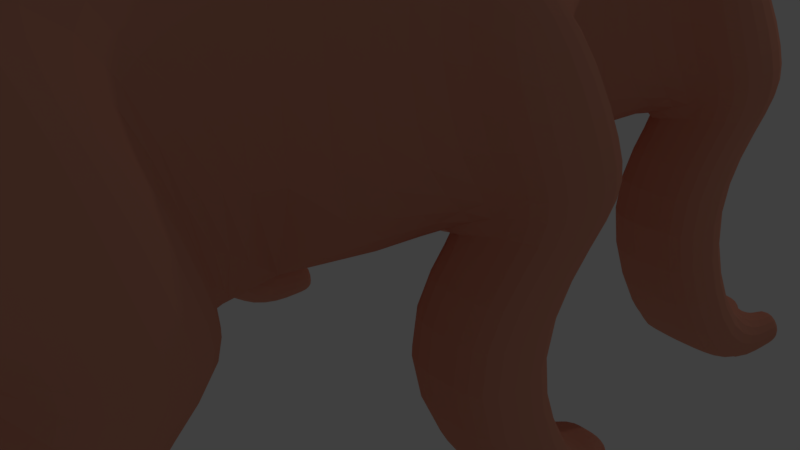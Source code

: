 # Source: ExportedAnimal_3.blend  (saved by Blender 2.79.0; exported with 4.5.12 LTS)
import bpy
from mathutils import Matrix  # noqa: F401  (used for matrix-valued properties, if any)

bpy.ops.wm.read_factory_settings(use_empty=True)
scene = bpy.context.scene
scene.name = 'Scene'

# ---- collections
col_collection_1 = bpy.data.collections.new('Collection 1'); scene.collection.children.link(col_collection_1)

# ---- materials (node trees are filled in below, after node groups)
mat_yelloweye = bpy.data.materials.new('YellowEye')
mat_yelloweye.alpha_threshold = 0.0
mat_yelloweye.use_transparent_shadow = False
mat_yelloweye.diffuse_color = (1.0, 0.9288, 0.8487, 1.0)
mat_yelloweye.roughness = 0.5
mat_redfur = bpy.data.materials.new('RedFur')
mat_redfur.alpha_threshold = 0.0
mat_redfur.use_transparent_shadow = False
mat_redfur.diffuse_color = (0.8, 0.3398, 0.2325, 1.0)
mat_redfur.roughness = 0.5
mat_redfur.specular_intensity = 0.0

# ---- material node trees

# ---- world
world_world = bpy.data.worlds.new('World'); scene.world = world_world
world_world.color = (0.05088, 0.05088, 0.05088)
world_world.use_sun_shadow = False
world_world.sun_shadow_jitter_overblur = 0.0
world_world.cycles.sampling_method = 'MANUAL'

# ---- cameras
cam_camera = bpy.data.cameras.new('Camera')
cam_camera.clip_end = 100.0
cam_camera.lens = 35.0
cam_camera.sensor_width = 32.0
cam_camera.sensor_height = 18.0
cam_camera.ortho_scale = 7.314
cam_camera.dof.focus_distance = 0.0
cam_camera.dof.aperture_fstop = 128.0

# ---- lights
light_lamp = bpy.data.lights.new('Lamp', 'POINT')
light_lamp.transmission_factor = 0.0
light_lamp.cutoff_distance = 30.0
light_lamp.energy = 100.0
light_lamp.shadow_buffer_clip_start = 1.001
light_lamp.shadow_soft_size = 0.1
light_lamp.shadow_maximum_resolution = 0.006
light_lamp.use_absolute_resolution = True

# ---- meshes
me_exportedanimal_1_006 = bpy.data.meshes.new('ExportedAnimal_1.006')
me_exportedanimal_1_006.from_pydata([(-0.326, -0.01486, 0.555), (-0.2957, 0.2215, 0.5283), (-0.4672, 0.2531, 0.3636), (-0.5105, 0.0002225, 0.3769), (-0.2033, 0.4191, 0.4528), (-0.3573, 0.464, 0.2981), (-0.09834, -0.02747, 0.6491), (-0.0838, 0.1922, 0.6148), (-0.06476, 0.3455, 0.5314), (-0.5753, 0.2496, 0.1496), (-0.6264, 0.01527, 0.1481), (-0.5968, 0.2437, -0.0801), (-0.6493, 0.02779, -0.09718), (-0.462, 0.445, 0.1023), (-0.5009, 0.3892, -0.05942), (-0.5921, -0.2211, 0.1271), (-0.4852, -0.2527, 0.3395), (-0.4928, -0.4188, 0.06111), (-0.3903, -0.4636, 0.2538), (-0.6123, -0.1919, -0.1009), (-0.5271, -0.3452, -0.09447), (-0.3125, -0.2492, 0.5058), (-0.09933, -0.2434, 0.594), (-0.2341, -0.4447, 0.4116), (-0.09095, -0.3889, 0.4964), (-0.5547, 0.03529, -0.3249), (-0.5084, 0.2682, -0.2919), (-0.3419, 0.2881, -0.4633), (-0.3762, 0.03773, -0.5096), (-0.4166, 0.4577, -0.1973), (-0.2589, 0.4914, -0.351), (-0.1291, 0.2681, -0.5719), (-0.1471, 0.03511, -0.6258), (0.09933, 0.2434, -0.594), (0.09833, 0.02747, -0.6491), (-0.06555, 0.4575, -0.4565), (0.09095, 0.3889, -0.4964), (-0.1459, -0.2026, -0.5944), (-0.3599, -0.2177, -0.4874), (-0.09636, -0.4062, -0.4977), (-0.292, -0.4362, -0.3953), (0.0838, -0.1922, -0.6148), (0.06476, -0.3455, -0.5314), (-0.5252, -0.2024, -0.3143), (-0.4475, -0.4061, -0.2385), (0.326, 0.01486, -0.555), (0.3125, 0.2492, -0.5058), (0.4852, 0.2527, -0.3395), (0.5105, -0.0002195, -0.3769), (0.2341, 0.4447, -0.4116), (0.3903, 0.4636, -0.2538), (0.5921, 0.2211, -0.1272), (0.6264, -0.01527, -0.1481), (0.6123, 0.1919, 0.1009), (0.6493, -0.02779, 0.09718), (0.4928, 0.4188, -0.06112), (0.5271, 0.3452, 0.09446), (0.5753, -0.2496, -0.1496), (0.4672, -0.2531, -0.3636), (0.462, -0.445, -0.1023), (0.3573, -0.464, -0.2981), (0.5968, -0.2437, 0.0801), (0.5009, -0.3892, 0.05942), (0.2957, -0.2215, -0.5283), (0.2033, -0.4191, -0.4528), (0.5547, -0.03528, 0.3249), (0.5252, 0.2025, 0.3143), (0.3599, 0.2177, 0.4874), (0.3762, -0.03773, 0.5096), (0.4474, 0.4061, 0.2385), (0.292, 0.4362, 0.3953), (0.1459, 0.2026, 0.5944), (0.1471, -0.03511, 0.6258), (0.09635, 0.4062, 0.4977), (0.1291, -0.2681, 0.5719), (0.3419, -0.2881, 0.4633), (0.06555, -0.4575, 0.4564), (0.2589, -0.4914, 0.351), (0.5084, -0.2682, 0.2919), (0.4166, -0.4577, 0.1972), (0.1291, -0.6059, 0.1752), (-0.06954, -0.5647, 0.3031), (-0.2249, -0.5908, 0.1223), (-0.02259, -0.6334, -0.03023), (-0.3491, -0.5367, -0.0756), (-0.1713, -0.5758, -0.2316), (0.03025, -0.5369, -0.3557), (0.1827, -0.5909, -0.1787), (0.3098, -0.5649, 0.02302), (0.1713, 0.5758, 0.2316), (0.3491, 0.5367, 0.07559), (0.2249, 0.5908, -0.1223), (0.02259, 0.6334, 0.03022), (0.06954, 0.5647, -0.3031), (-0.1291, 0.6059, -0.1752), (-0.3098, 0.5649, -0.02303), (-0.1827, 0.5909, 0.1786), (-0.03025, 0.5369, 0.3556)], [], [(0, 1, 2, 3), (1, 4, 5, 2), (6, 7, 1, 0), (7, 8, 4, 1), (2, 9, 10, 3), (9, 11, 12, 10), (5, 13, 9, 2), (13, 14, 11, 9), (10, 15, 16, 3), (15, 17, 18, 16), (12, 19, 15, 10), (19, 20, 17, 15), (16, 21, 0, 3), (21, 22, 6, 0), (18, 23, 21, 16), (23, 24, 22, 21), (25, 26, 27, 28), (26, 29, 30, 27), (12, 11, 26, 25), (11, 14, 29, 26), (27, 31, 32, 28), (31, 33, 34, 32), (30, 35, 31, 27), (35, 36, 33, 31), (32, 37, 38, 28), (37, 39, 40, 38), (34, 41, 37, 32), (41, 42, 39, 37), (38, 43, 25, 28), (43, 19, 12, 25), (40, 44, 43, 38), (44, 20, 19, 43), (45, 46, 47, 48), (46, 49, 50, 47), (34, 33, 46, 45), (33, 36, 49, 46), (47, 51, 52, 48), (51, 53, 54, 52), (50, 55, 51, 47), (55, 56, 53, 51), (52, 57, 58, 48), (57, 59, 60, 58), (54, 61, 57, 52), (61, 62, 59, 57), (58, 63, 45, 48), (63, 41, 34, 45), (60, 64, 63, 58), (64, 42, 41, 63), (65, 66, 67, 68), (66, 69, 70, 67), (54, 53, 66, 65), (53, 56, 69, 66), (67, 71, 72, 68), (71, 7, 6, 72), (70, 73, 71, 67), (73, 8, 7, 71), (72, 74, 75, 68), (74, 76, 77, 75), (6, 22, 74, 72), (22, 24, 76, 74), (75, 78, 65, 68), (78, 61, 54, 65), (77, 79, 78, 75), (79, 62, 61, 78), (80, 81, 82, 83), (81, 23, 18, 82), (77, 76, 81, 80), (76, 24, 23, 81), (82, 84, 85, 83), (84, 44, 40, 85), (18, 17, 84, 82), (17, 20, 44, 84), (85, 86, 87, 83), (86, 64, 60, 87), (40, 39, 86, 85), (39, 42, 64, 86), (87, 88, 80, 83), (88, 79, 77, 80), (60, 59, 88, 87), (59, 62, 79, 88), (89, 90, 91, 92), (90, 55, 50, 91), (70, 69, 90, 89), (69, 56, 55, 90), (91, 93, 94, 92), (93, 35, 30, 94), (50, 49, 93, 91), (49, 36, 35, 93), (94, 95, 96, 92), (95, 13, 5, 96), (30, 29, 95, 94), (29, 14, 13, 95), (96, 97, 89, 92), (97, 73, 70, 89), (5, 4, 97, 96), (4, 8, 73, 97)])
_uv = me_exportedanimal_1_006.uv_layers.new(name='UVMap')
_uv.uv.foreach_set('vector', [0.2845, 0.8821, 0.3554, 0.8394, 0.4065, 0.8844, 0.3538, 0.9595, 0.3554, 0.8394, 0.4024, 0.802, 0.4423, 0.8332, 0.4065, 0.8844, 0.2518, 0.7924, 0.3251, 0.7795, 0.3554, 0.8394, 0.2845, 0.8821, 0.3251, 0.7795, 0.3725, 0.7711, 0.4024, 0.802, 0.3554, 0.8394, 0.4065, 0.8844, 0.4662, 0.917, 0.4503, 0.9982, 0.3538, 0.9595, 0.4662, 0.917, 0.5329, 0.9249, 0.5458, 0.9982, 0.4503, 0.9982, 0.4423, 0.8332, 0.4852, 0.86, 0.4662, 0.917, 0.4065, 0.8844, 0.4852, 0.86, 0.5245, 0.8775, 0.5329, 0.9249, 0.4662, 0.917, 0.5531, 0.4982, 0.5372, 0.417, 0.597, 0.3844, 0.6496, 0.4595, 0.5372, 0.417, 0.5182, 0.36, 0.5612, 0.3332, 0.597, 0.3844, 0.4576, 0.4982, 0.4705, 0.4249, 0.5372, 0.417, 0.5531, 0.4982, 0.4705, 0.4249, 0.4789, 0.3775, 0.5182, 0.36, 0.5372, 0.417, 0.597, 0.3844, 0.648, 0.3394, 0.7189, 0.3821, 0.6496, 0.4595, 0.648, 0.3394, 0.6784, 0.2795, 0.7516, 0.2924, 0.7189, 0.3821, 0.5612, 0.3332, 0.6011, 0.302, 0.648, 0.3394, 0.597, 0.3844, 0.6011, 0.302, 0.631, 0.2711, 0.6784, 0.2795, 0.648, 0.3394, 0.6356, 0.9655, 0.5928, 0.8946, 0.6378, 0.8435, 0.7129, 0.8962, 0.5928, 0.8946, 0.5554, 0.8476, 0.5866, 0.8077, 0.6378, 0.8435, 0.5458, 0.9982, 0.5329, 0.9249, 0.5928, 0.8946, 0.6356, 0.9655, 0.5329, 0.9249, 0.5245, 0.8775, 0.5554, 0.8476, 0.5928, 0.8946, 0.6378, 0.8435, 0.6704, 0.7838, 0.7516, 0.7997, 0.7129, 0.8962, 0.6704, 0.7838, 0.6784, 0.7171, 0.7516, 0.7042, 0.7516, 0.7997, 0.5866, 0.8077, 0.6134, 0.7648, 0.6704, 0.7838, 0.6378, 0.8435, 0.6134, 0.7648, 0.631, 0.7255, 0.6784, 0.7171, 0.6704, 0.7838, 0.2518, 0.2997, 0.333, 0.2838, 0.3656, 0.3435, 0.2905, 0.3962, 0.333, 0.2838, 0.39, 0.2648, 0.4168, 0.3077, 0.3656, 0.3435, 0.2518, 0.2042, 0.3251, 0.2171, 0.333, 0.2838, 0.2518, 0.2997, 0.3251, 0.2171, 0.3725, 0.2255, 0.39, 0.2648, 0.333, 0.2838, 0.3656, 0.3435, 0.4106, 0.3946, 0.3679, 0.4655, 0.2905, 0.3962, 0.4106, 0.3946, 0.4705, 0.4249, 0.4576, 0.4982, 0.3679, 0.4655, 0.4168, 0.3077, 0.448, 0.3476, 0.4106, 0.3946, 0.3656, 0.3435, 0.448, 0.3476, 0.4789, 0.3775, 0.4705, 0.4249, 0.4106, 0.3946, 0.7189, 0.6144, 0.648, 0.6572, 0.597, 0.6122, 0.6496, 0.5371, 0.648, 0.6572, 0.6011, 0.6946, 0.5612, 0.6634, 0.597, 0.6122, 0.7516, 0.7042, 0.6784, 0.7171, 0.648, 0.6572, 0.7189, 0.6144, 0.6784, 0.7171, 0.631, 0.7255, 0.6011, 0.6946, 0.648, 0.6572, 0.597, 0.6122, 0.5372, 0.5796, 0.5531, 0.4984, 0.6496, 0.5371, 0.5372, 0.5796, 0.4705, 0.5716, 0.4576, 0.4984, 0.5531, 0.4984, 0.5612, 0.6634, 0.5182, 0.6366, 0.5372, 0.5796, 0.597, 0.6122, 0.5182, 0.6366, 0.4789, 0.619, 0.4705, 0.5716, 0.5372, 0.5796, 0.4503, -0.001612, 0.4662, 0.07961, 0.4065, 0.1122, 0.3538, 0.03706, 0.4662, 0.07961, 0.4852, 0.1366, 0.4423, 0.1634, 0.4065, 0.1122, 0.5458, -0.001612, 0.5329, 0.07164, 0.4662, 0.07961, 0.4503, -0.001612, 0.5329, 0.07164, 0.5245, 0.119, 0.4852, 0.1366, 0.4662, 0.07961, 0.4065, 0.1122, 0.3554, 0.1572, 0.2845, 0.1144, 0.3538, 0.03706, 0.3554, 0.1572, 0.3251, 0.2171, 0.2518, 0.2042, 0.2845, 0.1144, 0.4423, 0.1634, 0.4024, 0.1946, 0.3554, 0.1572, 0.4065, 0.1122, 0.4024, 0.1946, 0.3725, 0.2255, 0.3251, 0.2171, 0.3554, 0.1572, 0.3679, 0.5311, 0.4106, 0.602, 0.3656, 0.653, 0.2905, 0.6004, 0.4106, 0.602, 0.448, 0.6489, 0.4168, 0.6888, 0.3656, 0.653, 0.4576, 0.4984, 0.4705, 0.5716, 0.4106, 0.602, 0.3679, 0.5311, 0.4705, 0.5716, 0.4789, 0.619, 0.448, 0.6489, 0.4106, 0.602, 0.3656, 0.653, 0.333, 0.7128, 0.2518, 0.6969, 0.2905, 0.6004, 0.333, 0.7128, 0.3251, 0.7795, 0.2518, 0.7924, 0.2518, 0.6969, 0.4168, 0.6888, 0.39, 0.7318, 0.333, 0.7128, 0.3656, 0.653, 0.39, 0.7318, 0.3725, 0.7711, 0.3251, 0.7795, 0.333, 0.7128, 0.7516, 0.1969, 0.6704, 0.2128, 0.6378, 0.153, 0.7129, 0.1004, 0.6704, 0.2128, 0.6134, 0.2318, 0.5866, 0.1888, 0.6378, 0.153, 0.7516, 0.2924, 0.6784, 0.2795, 0.6704, 0.2128, 0.7516, 0.1969, 0.6784, 0.2795, 0.631, 0.2711, 0.6134, 0.2318, 0.6704, 0.2128, 0.6378, 0.153, 0.5928, 0.102, 0.6356, 0.03108, 0.7129, 0.1004, 0.5928, 0.102, 0.5329, 0.07164, 0.5458, -0.001612, 0.6356, 0.03108, 0.5866, 0.1888, 0.5554, 0.1489, 0.5928, 0.102, 0.6378, 0.153, 0.5554, 0.1489, 0.5245, 0.119, 0.5329, 0.07164, 0.5928, 0.102, 0.5443, 0.2185, 0.5709, 0.2605, 0.5315, 0.2909, 0.5017, 0.2483, 0.5709, 0.2605, 0.6011, 0.302, 0.5612, 0.3332, 0.5315, 0.2909, 0.5866, 0.1888, 0.6134, 0.2318, 0.5709, 0.2605, 0.5443, 0.2185, 0.6134, 0.2318, 0.631, 0.2711, 0.6011, 0.302, 0.5709, 0.2605, 0.5315, 0.2909, 0.4895, 0.3175, 0.4591, 0.2781, 0.5017, 0.2483, 0.4895, 0.3175, 0.448, 0.3476, 0.4168, 0.3077, 0.4591, 0.2781, 0.5612, 0.3332, 0.5182, 0.36, 0.4895, 0.3175, 0.5315, 0.2909, 0.5182, 0.36, 0.4789, 0.3775, 0.448, 0.3476, 0.4895, 0.3175, 0.4591, 0.2781, 0.4325, 0.2361, 0.4719, 0.2057, 0.5017, 0.2483, 0.4325, 0.2361, 0.4024, 0.1946, 0.4423, 0.1634, 0.4719, 0.2057, 0.4168, 0.3077, 0.39, 0.2648, 0.4325, 0.2361, 0.4591, 0.2781, 0.39, 0.2648, 0.3725, 0.2255, 0.4024, 0.1946, 0.4325, 0.2361, 0.4719, 0.2057, 0.5139, 0.1791, 0.5443, 0.2185, 0.5017, 0.2483, 0.5139, 0.1791, 0.5554, 0.1489, 0.5866, 0.1888, 0.5443, 0.2185, 0.4423, 0.1634, 0.4852, 0.1366, 0.5139, 0.1791, 0.4719, 0.2057, 0.4852, 0.1366, 0.5245, 0.119, 0.5554, 0.1489, 0.5139, 0.1791, 0.4591, 0.7185, 0.4895, 0.6791, 0.5315, 0.7057, 0.5017, 0.7483, 0.4895, 0.6791, 0.5182, 0.6366, 0.5612, 0.6634, 0.5315, 0.7057, 0.4168, 0.6888, 0.448, 0.6489, 0.4895, 0.6791, 0.4591, 0.7185, 0.448, 0.6489, 0.4789, 0.619, 0.5182, 0.6366, 0.4895, 0.6791, 0.5315, 0.7057, 0.5709, 0.7361, 0.5443, 0.7781, 0.5017, 0.7483, 0.5709, 0.7361, 0.6134, 0.7648, 0.5866, 0.8077, 0.5443, 0.7781, 0.5612, 0.6634, 0.6011, 0.6946, 0.5709, 0.7361, 0.5315, 0.7057, 0.6011, 0.6946, 0.631, 0.7255, 0.6134, 0.7648, 0.5709, 0.7361, 0.5443, 0.7781, 0.5139, 0.8175, 0.4719, 0.7909, 0.5017, 0.7483, 0.5139, 0.8175, 0.4852, 0.86, 0.4423, 0.8332, 0.4719, 0.7909, 0.5866, 0.8077, 0.5554, 0.8476, 0.5139, 0.8175, 0.5443, 0.7781, 0.5554, 0.8476, 0.5245, 0.8775, 0.4852, 0.86, 0.5139, 0.8175, 0.4719, 0.7909, 0.4325, 0.7605, 0.4591, 0.7185, 0.5017, 0.7483, 0.4325, 0.7605, 0.39, 0.7318, 0.4168, 0.6888, 0.4591, 0.7185, 0.4423, 0.8332, 0.4024, 0.802, 0.4325, 0.7605, 0.4719, 0.7909, 0.4024, 0.802, 0.3725, 0.7711, 0.39, 0.7318, 0.4325, 0.7605])
me_exportedanimal_1_006.materials.append(mat_yelloweye)
me_exportedanimal_1_006.use_remesh_preserve_volume = False
me_exportedanimal_1_006.use_remesh_preserve_attributes = False
me_exportedanimal_1_006.use_mirror_vertex_groups = False
me_exportedanimal_1_006.update()
me_exportedanimal_1_007 = bpy.data.meshes.new('ExportedAnimal_1.007')
me_exportedanimal_1_007.from_pydata([(-0.326, -0.01486, 0.555), (-0.2957, 0.2215, 0.5283), (-0.4672, 0.2531, 0.3636), (-0.5105, 0.0002225, 0.3769), (-0.2033, 0.4191, 0.4528), (-0.3573, 0.464, 0.2981), (-0.09834, -0.02747, 0.6491), (-0.0838, 0.1922, 0.6148), (-0.06476, 0.3455, 0.5314), (-0.5753, 0.2496, 0.1496), (-0.6264, 0.01527, 0.1481), (-0.5968, 0.2437, -0.0801), (-0.6493, 0.02779, -0.09718), (-0.462, 0.445, 0.1023), (-0.5009, 0.3892, -0.05942), (-0.5921, -0.2211, 0.1271), (-0.4852, -0.2527, 0.3395), (-0.4928, -0.4188, 0.06111), (-0.3903, -0.4636, 0.2538), (-0.6123, -0.1919, -0.1009), (-0.5271, -0.3452, -0.09447), (-0.3125, -0.2492, 0.5058), (-0.09933, -0.2434, 0.594), (-0.2341, -0.4447, 0.4116), (-0.09095, -0.3889, 0.4964), (-0.5547, 0.03529, -0.3249), (-0.5084, 0.2682, -0.2919), (-0.3419, 0.2881, -0.4633), (-0.3762, 0.03773, -0.5096), (-0.4166, 0.4577, -0.1973), (-0.2589, 0.4914, -0.351), (-0.1291, 0.2681, -0.5719), (-0.1471, 0.03511, -0.6258), (0.09933, 0.2434, -0.594), (0.09833, 0.02747, -0.6491), (-0.06555, 0.4575, -0.4565), (0.09095, 0.3889, -0.4964), (-0.1459, -0.2026, -0.5944), (-0.3599, -0.2177, -0.4874), (-0.09636, -0.4062, -0.4977), (-0.292, -0.4362, -0.3953), (0.0838, -0.1922, -0.6148), (0.06476, -0.3455, -0.5314), (-0.5252, -0.2024, -0.3143), (-0.4475, -0.4061, -0.2385), (0.326, 0.01486, -0.555), (0.3125, 0.2492, -0.5058), (0.4852, 0.2527, -0.3395), (0.5105, -0.0002195, -0.3769), (0.2341, 0.4447, -0.4116), (0.3903, 0.4636, -0.2538), (0.5921, 0.2211, -0.1272), (0.6264, -0.01527, -0.1481), (0.6123, 0.1919, 0.1009), (0.6493, -0.02779, 0.09718), (0.4928, 0.4188, -0.06112), (0.5271, 0.3452, 0.09446), (0.5753, -0.2496, -0.1496), (0.4672, -0.2531, -0.3636), (0.462, -0.445, -0.1023), (0.3573, -0.464, -0.2981), (0.5968, -0.2437, 0.0801), (0.5009, -0.3892, 0.05942), (0.2957, -0.2215, -0.5283), (0.2033, -0.4191, -0.4528), (0.5547, -0.03528, 0.3249), (0.5252, 0.2025, 0.3143), (0.3599, 0.2177, 0.4874), (0.3762, -0.03773, 0.5096), (0.4474, 0.4061, 0.2385), (0.292, 0.4362, 0.3953), (0.1459, 0.2026, 0.5944), (0.1471, -0.03511, 0.6258), (0.09635, 0.4062, 0.4977), (0.1291, -0.2681, 0.5719), (0.3419, -0.2881, 0.4633), (0.06555, -0.4575, 0.4564), (0.2589, -0.4914, 0.351), (0.5084, -0.2682, 0.2919), (0.4166, -0.4577, 0.1972), (0.1291, -0.6059, 0.1752), (-0.06954, -0.5647, 0.3031), (-0.2249, -0.5908, 0.1223), (-0.02259, -0.6334, -0.03023), (-0.3491, -0.5367, -0.0756), (-0.1713, -0.5758, -0.2316), (0.03025, -0.5369, -0.3557), (0.1827, -0.5909, -0.1787), (0.3098, -0.5649, 0.02302), (0.1713, 0.5758, 0.2316), (0.3491, 0.5367, 0.07559), (0.2249, 0.5908, -0.1223), (0.02259, 0.6334, 0.03022), (0.06954, 0.5647, -0.3031), (-0.1291, 0.6059, -0.1752), (-0.3098, 0.5649, -0.02303), (-0.1827, 0.5909, 0.1786), (-0.03025, 0.5369, 0.3556)], [], [(0, 1, 2, 3), (1, 4, 5, 2), (6, 7, 1, 0), (7, 8, 4, 1), (2, 9, 10, 3), (9, 11, 12, 10), (5, 13, 9, 2), (13, 14, 11, 9), (10, 15, 16, 3), (15, 17, 18, 16), (12, 19, 15, 10), (19, 20, 17, 15), (16, 21, 0, 3), (21, 22, 6, 0), (18, 23, 21, 16), (23, 24, 22, 21), (25, 26, 27, 28), (26, 29, 30, 27), (12, 11, 26, 25), (11, 14, 29, 26), (27, 31, 32, 28), (31, 33, 34, 32), (30, 35, 31, 27), (35, 36, 33, 31), (32, 37, 38, 28), (37, 39, 40, 38), (34, 41, 37, 32), (41, 42, 39, 37), (38, 43, 25, 28), (43, 19, 12, 25), (40, 44, 43, 38), (44, 20, 19, 43), (45, 46, 47, 48), (46, 49, 50, 47), (34, 33, 46, 45), (33, 36, 49, 46), (47, 51, 52, 48), (51, 53, 54, 52), (50, 55, 51, 47), (55, 56, 53, 51), (52, 57, 58, 48), (57, 59, 60, 58), (54, 61, 57, 52), (61, 62, 59, 57), (58, 63, 45, 48), (63, 41, 34, 45), (60, 64, 63, 58), (64, 42, 41, 63), (65, 66, 67, 68), (66, 69, 70, 67), (54, 53, 66, 65), (53, 56, 69, 66), (67, 71, 72, 68), (71, 7, 6, 72), (70, 73, 71, 67), (73, 8, 7, 71), (72, 74, 75, 68), (74, 76, 77, 75), (6, 22, 74, 72), (22, 24, 76, 74), (75, 78, 65, 68), (78, 61, 54, 65), (77, 79, 78, 75), (79, 62, 61, 78), (80, 81, 82, 83), (81, 23, 18, 82), (77, 76, 81, 80), (76, 24, 23, 81), (82, 84, 85, 83), (84, 44, 40, 85), (18, 17, 84, 82), (17, 20, 44, 84), (85, 86, 87, 83), (86, 64, 60, 87), (40, 39, 86, 85), (39, 42, 64, 86), (87, 88, 80, 83), (88, 79, 77, 80), (60, 59, 88, 87), (59, 62, 79, 88), (89, 90, 91, 92), (90, 55, 50, 91), (70, 69, 90, 89), (69, 56, 55, 90), (91, 93, 94, 92), (93, 35, 30, 94), (50, 49, 93, 91), (49, 36, 35, 93), (94, 95, 96, 92), (95, 13, 5, 96), (30, 29, 95, 94), (29, 14, 13, 95), (96, 97, 89, 92), (97, 73, 70, 89), (5, 4, 97, 96), (4, 8, 73, 97)])
_uv = me_exportedanimal_1_007.uv_layers.new(name='UVMap')
_uv.uv.foreach_set('vector', [0.2845, 0.8821, 0.3554, 0.8394, 0.4065, 0.8844, 0.3538, 0.9595, 0.3554, 0.8394, 0.4024, 0.802, 0.4423, 0.8332, 0.4065, 0.8844, 0.2518, 0.7924, 0.3251, 0.7795, 0.3554, 0.8394, 0.2845, 0.8821, 0.3251, 0.7795, 0.3725, 0.7711, 0.4024, 0.802, 0.3554, 0.8394, 0.4065, 0.8844, 0.4662, 0.917, 0.4503, 0.9982, 0.3538, 0.9595, 0.4662, 0.917, 0.5329, 0.9249, 0.5458, 0.9982, 0.4503, 0.9982, 0.4423, 0.8332, 0.4852, 0.86, 0.4662, 0.917, 0.4065, 0.8844, 0.4852, 0.86, 0.5245, 0.8775, 0.5329, 0.9249, 0.4662, 0.917, 0.5531, 0.4982, 0.5372, 0.417, 0.597, 0.3844, 0.6496, 0.4595, 0.5372, 0.417, 0.5182, 0.36, 0.5612, 0.3332, 0.597, 0.3844, 0.4576, 0.4982, 0.4705, 0.4249, 0.5372, 0.417, 0.5531, 0.4982, 0.4705, 0.4249, 0.4789, 0.3775, 0.5182, 0.36, 0.5372, 0.417, 0.597, 0.3844, 0.648, 0.3394, 0.7189, 0.3821, 0.6496, 0.4595, 0.648, 0.3394, 0.6784, 0.2795, 0.7516, 0.2924, 0.7189, 0.3821, 0.5612, 0.3332, 0.6011, 0.302, 0.648, 0.3394, 0.597, 0.3844, 0.6011, 0.302, 0.631, 0.2711, 0.6784, 0.2795, 0.648, 0.3394, 0.6356, 0.9655, 0.5928, 0.8946, 0.6378, 0.8435, 0.7129, 0.8962, 0.5928, 0.8946, 0.5554, 0.8476, 0.5866, 0.8077, 0.6378, 0.8435, 0.5458, 0.9982, 0.5329, 0.9249, 0.5928, 0.8946, 0.6356, 0.9655, 0.5329, 0.9249, 0.5245, 0.8775, 0.5554, 0.8476, 0.5928, 0.8946, 0.6378, 0.8435, 0.6704, 0.7838, 0.7516, 0.7997, 0.7129, 0.8962, 0.6704, 0.7838, 0.6784, 0.7171, 0.7516, 0.7042, 0.7516, 0.7997, 0.5866, 0.8077, 0.6134, 0.7648, 0.6704, 0.7838, 0.6378, 0.8435, 0.6134, 0.7648, 0.631, 0.7255, 0.6784, 0.7171, 0.6704, 0.7838, 0.2518, 0.2997, 0.333, 0.2838, 0.3656, 0.3435, 0.2905, 0.3962, 0.333, 0.2838, 0.39, 0.2648, 0.4168, 0.3077, 0.3656, 0.3435, 0.2518, 0.2042, 0.3251, 0.2171, 0.333, 0.2838, 0.2518, 0.2997, 0.3251, 0.2171, 0.3725, 0.2255, 0.39, 0.2648, 0.333, 0.2838, 0.3656, 0.3435, 0.4106, 0.3946, 0.3679, 0.4655, 0.2905, 0.3962, 0.4106, 0.3946, 0.4705, 0.4249, 0.4576, 0.4982, 0.3679, 0.4655, 0.4168, 0.3077, 0.448, 0.3476, 0.4106, 0.3946, 0.3656, 0.3435, 0.448, 0.3476, 0.4789, 0.3775, 0.4705, 0.4249, 0.4106, 0.3946, 0.7189, 0.6144, 0.648, 0.6572, 0.597, 0.6122, 0.6496, 0.5371, 0.648, 0.6572, 0.6011, 0.6946, 0.5612, 0.6634, 0.597, 0.6122, 0.7516, 0.7042, 0.6784, 0.7171, 0.648, 0.6572, 0.7189, 0.6144, 0.6784, 0.7171, 0.631, 0.7255, 0.6011, 0.6946, 0.648, 0.6572, 0.597, 0.6122, 0.5372, 0.5796, 0.5531, 0.4984, 0.6496, 0.5371, 0.5372, 0.5796, 0.4705, 0.5716, 0.4576, 0.4984, 0.5531, 0.4984, 0.5612, 0.6634, 0.5182, 0.6366, 0.5372, 0.5796, 0.597, 0.6122, 0.5182, 0.6366, 0.4789, 0.619, 0.4705, 0.5716, 0.5372, 0.5796, 0.4503, -0.001612, 0.4662, 0.07961, 0.4065, 0.1122, 0.3538, 0.03706, 0.4662, 0.07961, 0.4852, 0.1366, 0.4423, 0.1634, 0.4065, 0.1122, 0.5458, -0.001612, 0.5329, 0.07164, 0.4662, 0.07961, 0.4503, -0.001612, 0.5329, 0.07164, 0.5245, 0.119, 0.4852, 0.1366, 0.4662, 0.07961, 0.4065, 0.1122, 0.3554, 0.1572, 0.2845, 0.1144, 0.3538, 0.03706, 0.3554, 0.1572, 0.3251, 0.2171, 0.2518, 0.2042, 0.2845, 0.1144, 0.4423, 0.1634, 0.4024, 0.1946, 0.3554, 0.1572, 0.4065, 0.1122, 0.4024, 0.1946, 0.3725, 0.2255, 0.3251, 0.2171, 0.3554, 0.1572, 0.3679, 0.5311, 0.4106, 0.602, 0.3656, 0.653, 0.2905, 0.6004, 0.4106, 0.602, 0.448, 0.6489, 0.4168, 0.6888, 0.3656, 0.653, 0.4576, 0.4984, 0.4705, 0.5716, 0.4106, 0.602, 0.3679, 0.5311, 0.4705, 0.5716, 0.4789, 0.619, 0.448, 0.6489, 0.4106, 0.602, 0.3656, 0.653, 0.333, 0.7128, 0.2518, 0.6969, 0.2905, 0.6004, 0.333, 0.7128, 0.3251, 0.7795, 0.2518, 0.7924, 0.2518, 0.6969, 0.4168, 0.6888, 0.39, 0.7318, 0.333, 0.7128, 0.3656, 0.653, 0.39, 0.7318, 0.3725, 0.7711, 0.3251, 0.7795, 0.333, 0.7128, 0.7516, 0.1969, 0.6704, 0.2128, 0.6378, 0.153, 0.7129, 0.1004, 0.6704, 0.2128, 0.6134, 0.2318, 0.5866, 0.1888, 0.6378, 0.153, 0.7516, 0.2924, 0.6784, 0.2795, 0.6704, 0.2128, 0.7516, 0.1969, 0.6784, 0.2795, 0.631, 0.2711, 0.6134, 0.2318, 0.6704, 0.2128, 0.6378, 0.153, 0.5928, 0.102, 0.6356, 0.03108, 0.7129, 0.1004, 0.5928, 0.102, 0.5329, 0.07164, 0.5458, -0.001612, 0.6356, 0.03108, 0.5866, 0.1888, 0.5554, 0.1489, 0.5928, 0.102, 0.6378, 0.153, 0.5554, 0.1489, 0.5245, 0.119, 0.5329, 0.07164, 0.5928, 0.102, 0.5443, 0.2185, 0.5709, 0.2605, 0.5315, 0.2909, 0.5017, 0.2483, 0.5709, 0.2605, 0.6011, 0.302, 0.5612, 0.3332, 0.5315, 0.2909, 0.5866, 0.1888, 0.6134, 0.2318, 0.5709, 0.2605, 0.5443, 0.2185, 0.6134, 0.2318, 0.631, 0.2711, 0.6011, 0.302, 0.5709, 0.2605, 0.5315, 0.2909, 0.4895, 0.3175, 0.4591, 0.2781, 0.5017, 0.2483, 0.4895, 0.3175, 0.448, 0.3476, 0.4168, 0.3077, 0.4591, 0.2781, 0.5612, 0.3332, 0.5182, 0.36, 0.4895, 0.3175, 0.5315, 0.2909, 0.5182, 0.36, 0.4789, 0.3775, 0.448, 0.3476, 0.4895, 0.3175, 0.4591, 0.2781, 0.4325, 0.2361, 0.4719, 0.2057, 0.5017, 0.2483, 0.4325, 0.2361, 0.4024, 0.1946, 0.4423, 0.1634, 0.4719, 0.2057, 0.4168, 0.3077, 0.39, 0.2648, 0.4325, 0.2361, 0.4591, 0.2781, 0.39, 0.2648, 0.3725, 0.2255, 0.4024, 0.1946, 0.4325, 0.2361, 0.4719, 0.2057, 0.5139, 0.1791, 0.5443, 0.2185, 0.5017, 0.2483, 0.5139, 0.1791, 0.5554, 0.1489, 0.5866, 0.1888, 0.5443, 0.2185, 0.4423, 0.1634, 0.4852, 0.1366, 0.5139, 0.1791, 0.4719, 0.2057, 0.4852, 0.1366, 0.5245, 0.119, 0.5554, 0.1489, 0.5139, 0.1791, 0.4591, 0.7185, 0.4895, 0.6791, 0.5315, 0.7057, 0.5017, 0.7483, 0.4895, 0.6791, 0.5182, 0.6366, 0.5612, 0.6634, 0.5315, 0.7057, 0.4168, 0.6888, 0.448, 0.6489, 0.4895, 0.6791, 0.4591, 0.7185, 0.448, 0.6489, 0.4789, 0.619, 0.5182, 0.6366, 0.4895, 0.6791, 0.5315, 0.7057, 0.5709, 0.7361, 0.5443, 0.7781, 0.5017, 0.7483, 0.5709, 0.7361, 0.6134, 0.7648, 0.5866, 0.8077, 0.5443, 0.7781, 0.5612, 0.6634, 0.6011, 0.6946, 0.5709, 0.7361, 0.5315, 0.7057, 0.6011, 0.6946, 0.631, 0.7255, 0.6134, 0.7648, 0.5709, 0.7361, 0.5443, 0.7781, 0.5139, 0.8175, 0.4719, 0.7909, 0.5017, 0.7483, 0.5139, 0.8175, 0.4852, 0.86, 0.4423, 0.8332, 0.4719, 0.7909, 0.5866, 0.8077, 0.5554, 0.8476, 0.5139, 0.8175, 0.5443, 0.7781, 0.5554, 0.8476, 0.5245, 0.8775, 0.4852, 0.86, 0.5139, 0.8175, 0.4719, 0.7909, 0.4325, 0.7605, 0.4591, 0.7185, 0.5017, 0.7483, 0.4325, 0.7605, 0.39, 0.7318, 0.4168, 0.6888, 0.4591, 0.7185, 0.4423, 0.8332, 0.4024, 0.802, 0.4325, 0.7605, 0.4719, 0.7909, 0.4024, 0.802, 0.3725, 0.7711, 0.39, 0.7318, 0.4325, 0.7605])
me_exportedanimal_1_007.materials.append(mat_yelloweye)
me_exportedanimal_1_007.use_remesh_preserve_volume = False
me_exportedanimal_1_007.use_remesh_preserve_attributes = False
me_exportedanimal_1_007.use_mirror_vertex_groups = False
me_exportedanimal_1_007.update()
me_exportedanimal_3 = bpy.data.meshes.new('ExportedAnimal_3')
me_exportedanimal_3.from_pydata([(-0.467, 5.159, -8.31), (-0.9184, 4.733, -8.31), (-1.123, 4.643, -8.31), (-0.467, 5.068, -8.068), (-1.088, 3.217, -9.009), (-1.075, 3.217, -8.075), (-1.397, 3.693, -8.075), (-1.41, 3.693, -9.009), (-0.9062, 3.007, -9.359), (-0.467, 3.007, -8.075), (-0.4795, 5.159, -9.182), (-0.931, 4.806, -9.009), (-4.037e-07, 5.159, -9.182), (-3.882e-07, 5.094, -10.16), (-0.6904, 5.094, -10.16), (-4.286e-07, 5.263, -8.31), (-4.015e-07, 5.15, -8.041), (-1.553e-07, 4.117, -7.746), (-0.467, 4.117, -7.746), (1.095e-07, 3.007, -8.075), (-1.054, 3.552, -9.603), (-0.4441, 3.007, -10.16), (1.095e-07, 3.007, -10.28), (1.095e-07, 3.007, -9.359), (-1.397, 4.522, -8.31), (-1.41, 4.738, -9.009), (-1.136, 4.777, -9.009), (-3.655e-07, 4.999, -7.682), (-0.467, 4.946, -7.746), (-1.355, 4.005, -9.849), (-0.9925, 3.388, -8.096), (1.852e-08, 3.388, -8.096), (-2.061e-08, 3.552, -9.603), (-0.9925, 4.169, -8.096), (-1.677e-07, 4.169, -8.096), (-1.286e-07, 4.005, -9.603), (-2.061e-08, 3.552, -10.36), (-0.5394, 3.552, -10.4), (-0.9047, 3.94, -10.33), (-1.131e-07, 3.94, -10.33), (-0.9286, 4.741, -9.574), (-0.7823, 4.6, -10.34), (-1.134, 4.712, -9.574), (-3.397e-07, 4.891, -10.62), (-0.5103, 4.891, -10.62), (-1.407, 4.673, -9.574), (1.123, 4.643, -8.31), (0.9184, 4.733, -8.31), (0.467, 5.159, -8.31), (0.467, 5.068, -8.068), (1.397, 3.693, -8.075), (1.075, 3.217, -8.075), (1.088, 3.217, -9.009), (1.41, 3.693, -9.009), (0.467, 3.007, -8.075), (0.9062, 3.007, -9.359), (0.4795, 5.159, -9.182), (0.931, 4.806, -9.009), (0.6904, 5.094, -10.16), (0.467, 4.117, -7.746), (1.054, 3.552, -9.603), (0.4441, 3.007, -10.16), (1.397, 4.522, -8.31), (1.41, 4.738, -9.009), (1.136, 4.777, -9.009), (0.467, 4.946, -7.746), (1.355, 4.005, -9.849), (0.9925, 3.388, -8.096), (0.9925, 4.169, -8.096), (0.5394, 3.552, -10.4), (0.9047, 3.94, -10.33), (0.7823, 4.6, -10.34), (0.9286, 4.741, -9.574), (1.134, 4.712, -9.574), (-0.5782, 4.634, -10.71), (-0.4973, 4.291, -10.71), (1.407, 4.673, -9.574), (0.5782, 4.634, -10.71), (0.5103, 4.891, -10.62), (-2.785e-07, 4.634, -10.84), (-1.968e-07, 4.291, -10.71), (0.4973, 4.291, -10.71), (0.8502, 3.803, -9.643), (0.8332, 4.076, -9.547), (0.7027, 4.076, -9.669), (0.7976, 3.803, -9.693), (0.8802, 3.803, -9.675), (0.9751, 4.076, -9.698), (0.8277, 3.803, -9.725), (0.8446, 4.076, -9.821), (0.7453, 3.803, -9.858), (0.7286, 4.076, -9.762), (0.5978, 4.076, -9.884), (0.6926, 3.803, -9.907), (0.7753, 3.803, -9.89), (0.8701, 4.076, -9.914), (0.7226, 3.803, -9.939), (0.7393, 4.076, -10.04), (0.6152, 3.833, -10.02), (0.606, 4.105, -9.928), (0.4662, 4.105, -10.04), (0.5589, 3.833, -10.07), (0.6426, 3.833, -10.06), (0.7353, 4.105, -10.09), (0.5863, 3.833, -10.1), (0.5955, 4.105, -10.2), (0.5339, 3.837, -10.25), (0.4657, 4.319, -10.14), (0.2596, 4.319, -10.3), (0.3928, 3.837, -10.36), (0.6437, 3.837, -10.39), (0.6541, 4.319, -10.38), (0.5027, 3.837, -10.5), (0.448, 4.319, -10.54), (0.5286, 3.408, -10.23), (0.4886, 3.408, -10.18), (0.4055, 3.408, -10.24), (0.4455, 3.408, -10.3), (0.2857, 3.848, -10.27), (0.331, 4.121, -10.19), (0.153, 4.121, -10.2), (0.2139, 3.848, -10.28), (0.2899, 3.848, -10.32), (0.3508, 4.121, -10.39), (0.2181, 3.848, -10.32), (0.1728, 4.121, -10.41), (0.09402, 3.848, -10.3), (0.1393, 4.121, -10.21), (-0.03866, 4.121, -10.23), (0.02226, 3.848, -10.3), (0.09822, 3.848, -10.34), (0.1591, 4.121, -10.42), (0.02646, 3.848, -10.35), (-0.01886, 4.121, -10.43), (-0.08832, 3.848, -10.29), (-0.043, 4.121, -10.2), (-0.221, 4.121, -10.22), (-0.1601, 3.848, -10.29), (-0.08412, 3.848, -10.33), (-0.0232, 4.121, -10.41), (-0.1559, 3.848, -10.34), (-0.2012, 4.121, -10.42), (-0.2724, 3.848, -10.24), (-0.1981, 4.121, -10.18), (-0.3696, 4.121, -10.13), (-0.3415, 3.848, -10.22), (-0.2848, 3.848, -10.28), (-0.2568, 4.121, -10.38), (-0.354, 3.848, -10.26), (-0.4283, 4.121, -10.33), (-0.4644, 3.876, -10.41), (-0.3693, 4.315, -10.34), (-0.5348, 4.315, -10.17), (-0.5776, 3.876, -10.29), (-0.5811, 3.876, -10.52), (-0.5695, 4.315, -10.53), (-0.6944, 3.876, -10.4), (-0.735, 4.315, -10.36), (-0.4445, 3.484, -10.4), (-0.4021, 3.484, -10.36), (-0.4688, 3.484, -10.29), (-0.5112, 3.484, -10.33), (-0.5602, 3.835, -10.1), (-0.4634, 4.107, -10.11), (-0.5415, 4.107, -9.954), (-0.5917, 3.835, -10.04), (-0.5998, 3.835, -10.12), (-0.6501, 4.107, -10.2), (-0.6313, 3.835, -10.06), (-0.7281, 4.107, -10.04), (-0.6582, 3.804, -9.967), (-0.5629, 4.076, -9.988), (-0.6255, 4.076, -9.821), (-0.6834, 3.804, -9.899), (-0.6994, 3.804, -9.982), (-0.7573, 4.076, -10.06), (-0.7246, 3.804, -9.915), (-0.8198, 4.076, -9.893), (-0.7225, 3.804, -9.768), (-0.6273, 4.076, -9.789), (-0.6898, 4.076, -9.622), (-0.7477, 3.804, -9.7), (-0.7637, 3.804, -9.783), (-0.8216, 4.076, -9.862), (-0.7889, 3.804, -9.716), (-0.8842, 4.076, -9.694), (0.716, 3.705, -9.58), (0.6207, 3.433, -9.601), (0.6833, 3.433, -9.434), (0.7412, 3.705, -9.512), (0.7572, 3.705, -9.595), (0.8151, 3.433, -9.674), (0.7824, 3.705, -9.528), (0.8776, 3.433, -9.506), (0.6516, 3.705, -9.779), (0.5564, 3.433, -9.8), (0.6189, 3.433, -9.633), (0.6768, 3.705, -9.711), (0.6928, 3.705, -9.794), (0.7507, 3.433, -9.873), (0.718, 3.705, -9.727), (0.8133, 3.433, -9.705), (0.5537, 3.674, -9.914), (0.4569, 3.402, -9.926), (0.5349, 3.402, -9.766), (0.5852, 3.674, -9.849), (0.5933, 3.674, -9.933), (0.6435, 3.402, -10.02), (0.6248, 3.674, -9.868), (0.7216, 3.402, -9.856), (0.4318, 3.575, -10.08), (0.2701, 3.353, -9.892), (0.3902, 3.379, -9.767), (0.514, 3.594, -9.995), (0.5103, 3.512, -10.14), (0.4048, 3.244, -9.999), (0.5925, 3.53, -10.06), (0.5249, 3.27, -9.874), (0.5046, 3.82, -10.21), (0.4761, 3.843, -10.19), (0.5245, 3.854, -10.14), (0.553, 3.831, -10.16), (0.2659, 3.661, -10.05), (0.1915, 3.388, -9.989), (0.363, 3.388, -9.939), (0.335, 3.661, -10.03), (0.2783, 3.661, -10.09), (0.2503, 3.388, -10.19), (0.3474, 3.661, -10.07), (0.4218, 3.388, -10.14), (0.08179, 3.661, -10.1), (0.03647, 3.388, -10.01), (0.2145, 3.388, -10.03), (0.1535, 3.661, -10.11), (0.07759, 3.661, -10.14), (0.01667, 3.388, -10.22), (0.1493, 3.661, -10.15), (0.1947, 3.388, -10.24), (-0.1005, 3.661, -10.11), (-0.1459, 3.388, -10.02), (0.03213, 3.388, -10.04), (-0.02879, 3.661, -10.11), (-0.1047, 3.661, -10.15), (-0.1657, 3.388, -10.23), (-0.03299, 3.661, -10.16), (0.01233, 3.388, -10.24), (-0.2922, 3.661, -10.08), (-0.3375, 3.388, -9.998), (-0.1595, 3.388, -10.01), (-0.2205, 3.661, -10.09), (-0.2964, 3.661, -10.13), (-0.3573, 3.388, -10.2), (-0.2247, 3.661, -10.13), (-0.1793, 3.388, -10.22), (-0.384, 3.549, -10.07), (-0.1026, 3.305, -9.894), (-0.2418, 3.274, -9.731), (-0.4793, 3.528, -9.959), (-0.4637, 3.46, -10.16), (-0.2393, 3.152, -10.04), (-0.559, 3.439, -10.04), (-0.3785, 3.121, -9.877), (-0.5609, 3.838, -10.18), (-0.5319, 3.87, -10.15), (-0.588, 3.858, -10.08), (-0.617, 3.825, -10.11), (-0.6217, 3.676, -9.837), (-0.6125, 3.403, -9.74), (-0.4727, 3.403, -9.851), (-0.5654, 3.676, -9.882), (-0.6492, 3.676, -9.871), (-0.7419, 3.403, -9.902), (-0.5928, 3.676, -9.916), (-0.6021, 3.403, -10.01), (-0.7519, 3.706, -9.67), (-0.7352, 3.433, -9.574), (-0.6044, 3.433, -9.696), (-0.6991, 3.706, -9.719), (-0.7819, 3.706, -9.702), (-0.8766, 3.433, -9.725), (-0.7291, 3.706, -9.751), (-0.7458, 3.433, -9.847), (-0.8567, 3.706, -9.455), (-0.8397, 3.433, -9.359), (-0.7093, 3.433, -9.481), (-0.8041, 3.706, -9.505), (-0.8868, 3.706, -9.487), (-0.9816, 3.433, -9.51), (-0.8342, 3.706, -9.537), (-0.8511, 3.433, -9.633), (1.707, 5.678, -6.83), (1.514, 4.78, -6.83), (1.527, 4.777, -7.917), (1.58, 5.772, -8.005), (-0.1492, 5.404, -6.83), (0.1906, 5.427, -6.515), (0.4355, 5.92, -6.515), (0.2076, 6.327, -6.83), (1.276, 5.727, -7.797), (1.233, 4.985, -7.708), (1.223, 4.987, -6.735), (1.405, 5.633, -6.735), (1.041, 5.252, -7.767), (0.7841, 5.098, -8.057), (0.7818, 4.881, -7.711), (0.8098, 4.522, -7.919), (0.8122, 5.036, -8.195), (1.335, 5.131, -8.03), (0.2076, 6.327, -7.917), (0.2246, 5.769, -8.317), (0.09583, 5.523, -8.188), (-0.05178, 5.271, -7.982), (0.2719, 5.221, -7.865), (0.2472, 5.424, -7.884), (0.3847, 5.621, -7.997), (0.4055, 6.058, -7.708), (1.031, 6.084, -6.735), (1.031, 6.084, -7.708), (0.1204, 5.423, -6.735), (0.2008, 5.411, -6.574), (0.3626, 5.101, -6.587), (0.3259, 4.992, -6.724), (1.205, 6.364, -7.917), (1.205, 6.364, -6.83), (0.7062, 6.397, -7.917), (0.7209, 6.007, -8.278), (0.7185, 6.122, -6.735), (0.4055, 6.058, -6.735), (0.7185, 6.122, -7.708), (0.04292, 4.852, -6.83), (0.3413, 5.148, -6.515), (0.7062, 6.397, -6.83), (0.5248, 5.135, -7.811), (0.3259, 4.992, -7.708), (0.7773, 4.89, -6.737), (0.7654, 4.916, -6.612), (1.167, 5.013, -6.629), (1.182, 5.036, -6.515), (0.7766, 4.951, -6.517), (0.8041, 4.534, -6.832), (0.04292, 4.852, -7.917), (0.2418, 5.082, -8.01), (1.318, 5.615, -6.515), (0.8719, 5.518, -6.43), (0.8431, 5.395, -6.43), (0.8399, 5.391, -6.454), (0.8779, 5.521, -6.45), (1.347, 5.627, -6.612), (0.6648, 5.419, -6.43), (0.6329, 5.478, -6.43), (0.7547, 5.37, -6.45), (1.006, 5.941, -6.515), (0.8057, 5.587, -6.43), (0.7571, 5.377, -6.43), (0.7052, 5.954, -6.572), (0.742, 5.59, -6.442), (0.6864, 5.582, -6.461), (0.443, 5.914, -6.662), (0.7206, 5.988, -6.515), (1.068, 5.914, -6.648), (0.8188, 5.582, -6.458), (0.7331, 5.733, -8.07), (1.046, 5.73, -8.043), (0.635, 5.475, -6.442), (0.7452, 5.597, -6.43), (0.6848, 5.583, -6.43), (0.6693, 5.409, -6.445), (1.128, 5.738, -7.904), (1.219, 6.01, -8.278), (1.416, 5.917, -8.036), (1.394, 5.412, -8.043), (1.065, 5.407, -7.658), (0.3395, 5.178, -7.74), (0.07413, 5.13, -7.975), (-1.527, 4.777, -7.917), (-1.514, 4.78, -6.83), (-1.707, 5.678, -6.83), (-1.58, 5.772, -8.005), (-0.4355, 5.92, -6.515), (-0.1906, 5.427, -6.515), (0.1492, 5.404, -6.83), (-0.2076, 6.327, -6.83), (-1.223, 4.987, -6.735), (-1.233, 4.985, -7.708), (-1.276, 5.727, -7.797), (-1.405, 5.633, -6.735), (-0.7841, 5.098, -8.057), (-1.041, 5.252, -7.767), (-0.7818, 4.881, -7.711), (-1.335, 5.131, -8.03), (-0.8122, 5.036, -8.195), (-0.8098, 4.522, -7.919), (-0.09583, 5.523, -8.188), (-0.2246, 5.769, -8.317), (-0.2076, 6.327, -7.917), (0.05178, 5.271, -7.982), (-0.3847, 5.621, -7.997), (-0.2472, 5.424, -7.884), (-0.2719, 5.221, -7.865), (-0.4055, 6.058, -7.708), (-1.031, 6.084, -7.708), (-1.031, 6.084, -6.735), (-0.3626, 5.101, -6.587), (-0.2008, 5.411, -6.574), (-0.1204, 5.423, -6.735), (-0.3259, 4.992, -6.724), (-1.205, 6.364, -6.83), (-1.205, 6.364, -7.917), (-0.7209, 6.007, -8.278), (-0.7062, 6.397, -7.917), (-0.4055, 6.058, -6.735), (-0.7185, 6.122, -6.735), (-0.7185, 6.122, -7.708), (-0.3413, 5.148, -6.515), (-0.04292, 4.852, -6.83), (-0.7062, 6.397, -6.83), (-0.5248, 5.135, -7.811), (-0.3259, 4.992, -7.708), (-1.167, 5.013, -6.629), (-0.7654, 4.916, -6.612), (-0.7773, 4.89, -6.737), (-0.7766, 4.951, -6.517), (-1.182, 5.036, -6.515), (-0.8041, 4.534, -6.832), (-0.04292, 4.852, -7.917), (-0.2418, 5.082, -8.01), (-0.8431, 5.395, -6.43), (-0.8719, 5.518, -6.43), (-1.318, 5.615, -6.515), (-0.8779, 5.521, -6.45), (-0.8399, 5.391, -6.454), (-1.347, 5.627, -6.612), (-0.6329, 5.478, -6.43), (-0.6648, 5.419, -6.43), (-0.7547, 5.37, -6.45), (-0.8057, 5.587, -6.43), (-1.006, 5.941, -6.515), (-0.7571, 5.377, -6.43), (-0.6864, 5.582, -6.461), (-0.742, 5.59, -6.442), (-0.7052, 5.954, -6.572), (-0.443, 5.914, -6.662), (-0.7206, 5.988, -6.515), (-1.068, 5.914, -6.648), (-0.8188, 5.582, -6.458), (-1.046, 5.73, -8.043), (-0.7331, 5.733, -8.07), (-0.635, 5.475, -6.442), (-0.7452, 5.597, -6.43), (-0.6848, 5.583, -6.43), (-0.6693, 5.409, -6.445), (-1.219, 6.01, -8.278), (-1.128, 5.738, -7.904), (-1.416, 5.917, -8.036), (-1.394, 5.412, -8.043), (-1.065, 5.407, -7.658), (-0.3395, 5.178, -7.74), (-0.07413, 5.13, -7.975), (2.0, 2.228, -9.17), (1.329, 2.113, -5.17), (-1.329, 2.113, -5.17), (-2.0, 2.228, -9.17), (-2.0, 5.896, -9.17), (2.0, 5.896, -9.17), (1.329, 4.771, -5.17), (-1.329, 4.771, -5.17), (2.079, 1.368, -1.17), (-2.079, 1.368, -1.17), (-2.079, 5.526, -1.17), (2.079, 5.526, -1.17), (-3.539, -1.377, -4.498), (-3.575, -1.304, -4.673), (-3.686, -1.803, -4.678), (-3.594, -1.835, -4.519), (-3.284, 1.935, -4.127), (-3.398, 2.496, -3.966), (-2.731, 2.443, -4.078), (-2.67, 1.935, -4.127), (-3.284, 1.935, -3.116), (-3.398, 2.496, -2.762), (-2.891, 3.884, -3.679), (-2.019, 4.422, -3.563), (-2.891, 3.884, -2.667), (-3.195, -1.288, -4.71), (-3.195, -1.845, -4.728), (-3.155, -1.331, -4.561), (-3.155, -1.807, -4.578), (-3.002, -1.89, -4.579), (-3.002, -1.908, -4.755), (-2.67, -1.908, -4.755), (-2.67, -1.89, -4.583), (-3.002, -1.259, -4.41), (-3.002, -1.319, -4.7), (-2.67, -1.252, -4.402), (-2.67, -1.319, -4.7), (-2.518, 2.521, -2.649), (-2.019, 4.422, -2.551), (-2.67, 1.935, -3.116), (-2.67, -2.096, -3.507), (-3.39, -2.096, -3.507), (-3.39, -1.267, -3.773), (-2.67, -1.06, -3.857), (-2.67, 0.954, -1.542), (-3.312, 0.954, -1.542), (-3.312, 0.9619, -2.685), (-2.67, 0.949, -2.745), (-1.674, -1.843, -4.834), (-1.674, -1.26, -4.724), (-1.833, -1.24, -4.415), (-1.702, -1.877, -4.464), (-2.056, 1.935, -4.127), (-2.056, 1.935, -3.116), (-2.035, -1.309, -4.741), (-2.035, -1.854, -4.825), (-2.208, -1.236, -4.643), (-2.129, -1.839, -4.657), (-2.338, -1.908, -4.755), (-2.338, -1.89, -4.579), (-2.338, -1.319, -4.7), (-2.338, -1.259, -4.41), (-1.95, -2.096, -3.507), (-1.95, -1.192, -3.9), (-2.029, 0.954, -1.542), (-2.029, 0.9302, -2.775), (3.686, -1.803, -4.678), (3.575, -1.304, -4.673), (3.539, -1.377, -4.498), (3.594, -1.835, -4.519), (2.731, 2.443, -4.078), (3.398, 2.496, -3.966), (3.284, 1.935, -4.127), (2.67, 1.935, -4.127), (3.398, 2.496, -2.762), (3.284, 1.935, -3.116), (2.019, 4.422, -3.563), (2.891, 3.884, -3.679), (2.891, 3.884, -2.667), (3.195, -1.288, -4.71), (3.195, -1.845, -4.728), (3.155, -1.331, -4.561), (3.155, -1.807, -4.578), (2.67, -1.908, -4.755), (3.002, -1.908, -4.755), (3.002, -1.89, -4.579), (2.67, -1.89, -4.583), (3.002, -1.319, -4.7), (3.002, -1.259, -4.41), (2.67, -1.319, -4.7), (2.67, -1.252, -4.402), (2.019, 4.422, -2.551), (2.518, 2.521, -2.649), (2.67, 1.935, -3.116), (2.67, -2.096, -3.507), (3.39, -2.096, -3.507), (2.67, -1.06, -3.857), (3.39, -1.267, -3.773), (2.67, 0.954, -1.542), (3.312, 0.954, -1.542), (3.312, 0.9619, -2.685), (2.67, 0.949, -2.745), (1.833, -1.24, -4.415), (1.674, -1.26, -4.724), (1.674, -1.843, -4.834), (1.702, -1.877, -4.464), (2.056, 1.935, -4.127), (2.056, 1.935, -3.116), (2.035, -1.309, -4.741), (2.035, -1.854, -4.825), (2.208, -1.236, -4.643), (2.129, -1.839, -4.657), (2.338, -1.89, -4.579), (2.338, -1.908, -4.755), (2.338, -1.259, -4.41), (2.338, -1.319, -4.7), (1.95, -2.096, -3.507), (1.95, -1.192, -3.9), (2.029, 0.954, -1.542), (2.029, 0.9302, -2.775), (2.229, 1.11, 2.83), (-2.229, 1.11, 2.83), (-2.229, 5.567, 2.83), (2.229, 5.567, 2.83), (-3.989, -1.372, -0.498), (-4.025, -1.299, -0.673), (-4.136, -1.797, -0.6776), (-4.044, -1.83, -0.5191), (-3.734, 1.94, -0.1271), (-3.848, 2.501, 0.03418), (-3.181, 2.448, -0.07799), (-3.12, 1.94, -0.1271), (-3.734, 1.94, 0.8835), (-3.848, 2.501, 1.238), (-3.341, 3.89, 0.3205), (-2.469, 4.427, 0.4367), (-3.341, 3.89, 1.333), (-3.645, -1.283, -0.7104), (-3.645, -1.84, -0.7277), (-3.605, -1.325, -0.5605), (-3.605, -1.802, -0.5784), (-3.452, -1.885, -0.5786), (-3.452, -1.903, -0.7553), (-3.12, -1.903, -0.7553), (-3.12, -1.885, -0.5826), (-3.452, -1.254, -0.4096), (-3.452, -1.314, -0.6999), (-3.12, -1.247, -0.4022), (-3.12, -1.314, -0.6999), (-2.968, 2.526, 1.351), (-2.469, 4.427, 1.449), (-3.12, 1.94, 0.8835), (-3.12, -2.091, 0.4932), (-3.84, -2.091, 0.4932), (-3.84, -1.262, 0.2275), (-3.12, -1.055, 0.1427), (-3.12, 0.9592, 2.458), (-3.762, 0.9592, 2.458), (-3.762, 0.967, 1.315), (-3.12, 0.9541, 1.255), (-2.124, -1.838, -0.8342), (-2.124, -1.255, -0.7241), (-2.283, -1.235, -0.4152), (-2.152, -1.872, -0.4636), (-2.506, 1.94, -0.1271), (-2.506, 1.94, 0.8835), (-2.485, -1.304, -0.7408), (-2.485, -1.849, -0.8251), (-2.658, -1.231, -0.6425), (-2.579, -1.833, -0.6571), (-2.788, -1.903, -0.7553), (-2.788, -1.885, -0.5786), (-2.788, -1.314, -0.6999), (-2.788, -1.254, -0.4096), (-2.4, -2.091, 0.4932), (-2.4, -1.187, 0.1004), (-2.479, 0.9592, 2.458), (-2.479, 0.9354, 1.225), (4.136, -1.797, -0.6776), (4.025, -1.299, -0.673), (3.989, -1.372, -0.498), (4.044, -1.83, -0.5191), (3.181, 2.448, -0.07799), (3.848, 2.501, 0.03418), (3.734, 1.94, -0.1271), (3.12, 1.94, -0.1271), (3.848, 2.501, 1.238), (3.734, 1.94, 0.8835), (2.469, 4.427, 0.4367), (3.341, 3.89, 0.3205), (3.341, 3.89, 1.333), (3.645, -1.283, -0.7104), (3.645, -1.84, -0.7277), (3.605, -1.325, -0.5605), (3.605, -1.802, -0.5784), (3.12, -1.903, -0.7553), (3.452, -1.903, -0.7553), (3.452, -1.885, -0.5786), (3.12, -1.885, -0.5826), (3.452, -1.314, -0.6999), (3.452, -1.254, -0.4096), (3.12, -1.314, -0.6999), (3.12, -1.247, -0.4022), (2.469, 4.427, 1.449), (2.968, 2.526, 1.351), (3.12, 1.94, 0.8835), (3.12, -2.091, 0.4932), (3.84, -2.091, 0.4932), (3.12, -1.055, 0.1427), (3.84, -1.262, 0.2275), (3.12, 0.9592, 2.458), (3.762, 0.9592, 2.458), (3.762, 0.967, 1.315), (3.12, 0.9541, 1.255), (2.283, -1.235, -0.4152), (2.124, -1.255, -0.7241), (2.124, -1.838, -0.8342), (2.152, -1.872, -0.4636), (2.506, 1.94, -0.1271), (2.506, 1.94, 0.8835), (2.485, -1.304, -0.7408), (2.485, -1.849, -0.8251), (2.658, -1.231, -0.6425), (2.579, -1.833, -0.6571), (2.788, -1.885, -0.5786), (2.788, -1.903, -0.7553), (2.788, -1.254, -0.4096), (2.788, -1.314, -0.6999), (2.4, -2.091, 0.4932), (2.4, -1.187, 0.1004), (2.479, 0.9592, 2.458), (2.479, 0.9354, 1.225), (1.329, 2.01, 6.83), (-1.329, 2.01, 6.83), (-1.329, 4.667, 6.83), (1.329, 4.667, 6.83), (-3.614, -1.48, 3.502), (-3.65, -1.408, 3.327), (-3.761, -1.906, 3.322), (-3.669, -1.938, 3.481), (-3.359, 1.831, 3.873), (-3.473, 2.393, 4.034), (-2.806, 2.34, 3.922), (-2.745, 1.831, 3.873), (-3.359, 1.831, 4.884), (-3.473, 2.393, 5.238), (-2.966, 3.781, 4.321), (-2.094, 4.318, 4.437), (-2.966, 3.781, 5.333), (-3.27, -1.391, 3.29), (-3.27, -1.948, 3.272), (-3.23, -1.434, 3.439), (-3.23, -1.911, 3.422), (-3.077, -1.993, 3.421), (-3.077, -2.011, 3.245), (-2.745, -2.011, 3.245), (-2.745, -1.993, 3.417), (-3.077, -1.363, 3.59), (-3.077, -1.422, 3.3), (-2.745, -1.356, 3.598), (-2.745, -1.422, 3.3), (-2.593, 2.418, 5.351), (-2.094, 4.318, 5.449), (-2.745, 1.831, 4.884), (-2.745, -2.199, 4.493), (-3.465, -2.199, 4.493), (-3.465, -1.37, 4.227), (-2.745, -1.164, 4.143), (-2.745, 0.8507, 6.458), (-3.387, 0.8507, 6.458), (-3.387, 0.8585, 5.315), (-2.745, 0.8456, 5.255), (-1.749, -1.946, 3.166), (-1.749, -1.364, 3.276), (-1.908, -1.343, 3.585), (-1.777, -1.981, 3.536), (-2.131, 1.831, 3.873), (-2.131, 1.831, 4.884), (-2.11, -1.413, 3.259), (-2.11, -1.958, 3.175), (-2.283, -1.34, 3.357), (-2.204, -1.942, 3.343), (-2.413, -2.011, 3.245), (-2.413, -1.993, 3.421), (-2.413, -1.422, 3.3), (-2.413, -1.363, 3.59), (-2.025, -2.199, 4.493), (-2.025, -1.296, 4.1), (-2.104, 0.8507, 6.458), (-2.104, 0.8269, 5.225), (3.761, -1.906, 3.322), (3.65, -1.408, 3.327), (3.614, -1.48, 3.502), (3.669, -1.938, 3.481), (2.806, 2.34, 3.922), (3.473, 2.393, 4.034), (3.359, 1.831, 3.873), (2.745, 1.831, 3.873), (3.473, 2.393, 5.238), (3.359, 1.831, 4.884), (2.094, 4.318, 4.437), (2.966, 3.781, 4.321), (2.966, 3.781, 5.333), (3.27, -1.391, 3.29), (3.27, -1.948, 3.272), (3.23, -1.434, 3.439), (3.23, -1.911, 3.422), (2.745, -2.011, 3.245), (3.077, -2.011, 3.245), (3.077, -1.993, 3.421), (2.745, -1.993, 3.417), (3.077, -1.422, 3.3), (3.077, -1.363, 3.59), (2.745, -1.422, 3.3), (2.745, -1.356, 3.598), (2.094, 4.318, 5.449), (2.593, 2.418, 5.351), (2.745, 1.831, 4.884), (2.745, -2.199, 4.493), (3.465, -2.199, 4.493), (2.745, -1.164, 4.143), (3.465, -1.37, 4.227), (2.745, 0.8507, 6.458), (3.387, 0.8507, 6.458), (3.387, 0.8585, 5.315), (2.745, 0.8456, 5.255), (1.908, -1.343, 3.585), (1.749, -1.364, 3.276), (1.749, -1.946, 3.166), (1.777, -1.981, 3.536), (2.131, 1.831, 3.873), (2.131, 1.831, 4.884), (2.11, -1.413, 3.259), (2.11, -1.958, 3.175), (2.283, -1.34, 3.357), (2.204, -1.942, 3.343), (2.413, -1.993, 3.421), (2.413, -2.011, 3.245), (2.413, -1.363, 3.59), (2.413, -1.422, 3.3), (2.025, -2.199, 4.493), (2.025, -1.296, 4.1), (2.104, 0.8507, 6.458), (2.104, 0.8269, 5.225)], [], [(0, 1, 2, 3), (4, 5, 6, 7), (8, 9, 5, 4), (1, 0, 10, 11), (12, 13, 14, 10), (15, 0, 3, 16), (17, 18, 9, 19), (7, 20, 8, 4), (8, 21, 22, 23), (7, 6, 24, 25), (18, 6, 5, 9), (25, 24, 2, 26), (27, 28, 18, 17), (25, 29, 20, 7), (28, 24, 6, 18), (20, 30, 31, 32), (29, 33, 30, 20), (33, 34, 31, 30), (35, 34, 33, 29), (32, 36, 37, 20), (23, 19, 9, 8), (0, 15, 12, 10), (29, 38, 39, 35), (40, 14, 41, 42), (13, 43, 44, 14), (25, 45, 38, 29), (10, 14, 40, 11), (11, 40, 42, 26), (37, 36, 22, 21), (20, 37, 21, 8), (46, 47, 48, 49), (50, 51, 52, 53), (51, 54, 55, 52), (56, 48, 47, 57), (58, 13, 12, 56), (49, 48, 15, 16), (54, 59, 17, 19), (55, 60, 53, 52), (22, 61, 55, 23), (62, 50, 53, 63), (51, 50, 59, 54), (46, 62, 63, 64), (59, 65, 27, 17), (60, 66, 63, 53), (50, 62, 65, 59), (31, 67, 60, 32), (67, 68, 66, 60), (31, 34, 68, 67), (68, 34, 35, 66), (69, 36, 32, 60), (54, 19, 23, 55), (12, 15, 48, 56), (39, 70, 66, 35), (71, 58, 72, 73), (41, 74, 75, 38), (70, 76, 63, 66), (72, 58, 56, 57), (73, 72, 57, 64), (22, 36, 69, 61), (61, 69, 60, 55), (76, 73, 64, 63), (71, 77, 78, 58), (70, 71, 73, 76), (47, 46, 64, 57), (65, 49, 16, 27), (62, 46, 49, 65), (26, 42, 45, 25), (14, 44, 74, 41), (42, 41, 38, 45), (26, 2, 1, 11), (16, 3, 28, 27), (3, 2, 24, 28), (44, 43, 79, 74), (79, 43, 78, 77), (80, 79, 77, 81), (74, 79, 80, 75), (70, 81, 77, 71), (39, 80, 81, 70), (38, 75, 80, 39), (58, 78, 43, 13), (82, 83, 84, 85), (86, 87, 83, 82), (88, 89, 87, 86), (85, 84, 89, 88), (83, 87, 89, 84), (86, 82, 85, 88), (90, 91, 92, 93), (94, 95, 91, 90), (96, 97, 95, 94), (93, 92, 97, 96), (91, 95, 97, 92), (94, 90, 93, 96), (98, 99, 100, 101), (102, 103, 99, 98), (104, 105, 103, 102), (101, 100, 105, 104), (99, 103, 105, 100), (102, 98, 101, 104), (106, 107, 108, 109), (110, 111, 107, 106), (112, 113, 111, 110), (109, 108, 113, 112), (107, 111, 113, 108), (114, 115, 116, 117), (116, 109, 112, 117), (117, 112, 110, 114), (114, 110, 106, 115), (115, 106, 109, 116), (118, 119, 120, 121), (122, 123, 119, 118), (124, 125, 123, 122), (121, 120, 125, 124), (119, 123, 125, 120), (122, 118, 121, 124), (126, 127, 128, 129), (130, 131, 127, 126), (132, 133, 131, 130), (129, 128, 133, 132), (127, 131, 133, 128), (130, 126, 129, 132), (134, 135, 136, 137), (138, 139, 135, 134), (140, 141, 139, 138), (137, 136, 141, 140), (135, 139, 141, 136), (138, 134, 137, 140), (142, 143, 144, 145), (146, 147, 143, 142), (148, 149, 147, 146), (145, 144, 149, 148), (143, 147, 149, 144), (146, 142, 145, 148), (150, 151, 152, 153), (154, 155, 151, 150), (156, 157, 155, 154), (153, 152, 157, 156), (151, 155, 157, 152), (158, 159, 160, 161), (160, 153, 156, 161), (161, 156, 154, 158), (158, 154, 150, 159), (159, 150, 153, 160), (162, 163, 164, 165), (166, 167, 163, 162), (168, 169, 167, 166), (165, 164, 169, 168), (163, 167, 169, 164), (166, 162, 165, 168), (170, 171, 172, 173), (174, 175, 171, 170), (176, 177, 175, 174), (173, 172, 177, 176), (171, 175, 177, 172), (174, 170, 173, 176), (178, 179, 180, 181), (182, 183, 179, 178), (184, 185, 183, 182), (181, 180, 185, 184), (179, 183, 185, 180), (182, 178, 181, 184), (186, 187, 188, 189), (190, 191, 187, 186), (192, 193, 191, 190), (189, 188, 193, 192), (187, 191, 193, 188), (190, 186, 189, 192), (194, 195, 196, 197), (198, 199, 195, 194), (200, 201, 199, 198), (197, 196, 201, 200), (195, 199, 201, 196), (198, 194, 197, 200), (202, 203, 204, 205), (206, 207, 203, 202), (208, 209, 207, 206), (205, 204, 209, 208), (203, 207, 209, 204), (206, 202, 205, 208), (210, 211, 212, 213), (214, 215, 211, 210), (216, 217, 215, 214), (213, 212, 217, 216), (211, 215, 217, 212), (218, 219, 220, 221), (220, 213, 216, 221), (221, 216, 214, 218), (218, 214, 210, 219), (219, 210, 213, 220), (222, 223, 224, 225), (226, 227, 223, 222), (228, 229, 227, 226), (225, 224, 229, 228), (223, 227, 229, 224), (226, 222, 225, 228), (230, 231, 232, 233), (234, 235, 231, 230), (236, 237, 235, 234), (233, 232, 237, 236), (231, 235, 237, 232), (234, 230, 233, 236), (238, 239, 240, 241), (242, 243, 239, 238), (244, 245, 243, 242), (241, 240, 245, 244), (239, 243, 245, 240), (242, 238, 241, 244), (246, 247, 248, 249), (250, 251, 247, 246), (252, 253, 251, 250), (249, 248, 253, 252), (247, 251, 253, 248), (250, 246, 249, 252), (254, 255, 256, 257), (258, 259, 255, 254), (260, 261, 259, 258), (257, 256, 261, 260), (255, 259, 261, 256), (262, 263, 264, 265), (264, 257, 260, 265), (265, 260, 258, 262), (262, 258, 254, 263), (263, 254, 257, 264), (266, 267, 268, 269), (270, 271, 267, 266), (272, 273, 271, 270), (269, 268, 273, 272), (267, 271, 273, 268), (270, 266, 269, 272), (274, 275, 276, 277), (278, 279, 275, 274), (280, 281, 279, 278), (277, 276, 281, 280), (275, 279, 281, 276), (278, 274, 277, 280), (282, 283, 284, 285), (286, 287, 283, 282), (288, 289, 287, 286), (285, 284, 289, 288), (283, 287, 289, 284), (286, 282, 285, 288), (290, 291, 292, 293), (294, 295, 296, 297), (298, 299, 300, 301), (299, 302, 303, 304), (305, 306, 307, 292), (308, 309, 310, 311), (312, 313, 314, 315), (301, 316, 317, 298), (318, 319, 320, 321), (293, 322, 323, 290), (324, 325, 309, 308), (326, 327, 315, 328), (329, 330, 295, 294), (324, 308, 297, 331), (304, 303, 332, 333), (327, 318, 312, 315), (334, 335, 336, 300), (308, 311, 294, 297), (291, 337, 338, 339), (318, 321, 333, 312), (339, 338, 330, 329), (311, 340, 329, 294), (340, 341, 306, 305), (299, 304, 334, 300), (321, 320, 335, 334), (291, 339, 305, 292), (305, 339, 329, 340), (334, 304, 333, 321), (342, 343, 344, 337), (336, 345, 346, 347), (330, 348, 349, 295), (335, 350, 345, 336), (351, 352, 343, 342), (338, 353, 348, 330), (354, 355, 356, 357), (327, 357, 319, 318), (297, 296, 358, 331), (316, 359, 354, 326), (323, 351, 342, 290), (301, 347, 359, 316), (300, 336, 347, 301), (290, 342, 337, 291), (326, 354, 357, 327), (331, 358, 351, 323), (359, 360, 355, 354), (322, 324, 331, 323), (316, 326, 328, 317), (328, 361, 362, 317), (357, 356, 363, 319), (358, 364, 352, 351), (296, 365, 364, 358), (320, 366, 350, 335), (337, 344, 353, 338), (347, 346, 360, 359), (319, 363, 366, 320), (295, 349, 365, 296), (349, 348, 353, 365), (343, 352, 353, 344), (353, 352, 364, 365), (350, 366, 363, 356), (350, 360, 346, 345), (355, 360, 350, 356), (367, 362, 368, 369), (361, 314, 309, 325), (314, 313, 310, 309), (362, 361, 325, 368), (311, 310, 313, 312), (315, 314, 361, 328), (322, 368, 325, 324), (317, 362, 367, 298), (293, 369, 368, 322), (298, 367, 369, 293), (370, 307, 302, 371), (307, 306, 303, 302), (372, 332, 341, 373), (303, 306, 341, 332), (333, 332, 372, 312), (311, 373, 341, 340), (312, 372, 373, 311), (293, 370, 371, 298), (298, 371, 302, 299), (292, 307, 370, 293), (374, 375, 376, 377), (378, 379, 380, 381), (382, 383, 384, 385), (386, 387, 383, 388), (389, 390, 391, 374), (392, 393, 394, 395), (396, 397, 398, 399), (400, 401, 385, 384), (402, 403, 404, 405), (406, 407, 377, 376), (393, 408, 409, 394), (399, 410, 411, 412), (379, 413, 414, 380), (381, 394, 409, 415), (416, 386, 388, 417), (398, 404, 410, 399), (418, 419, 420, 382), (380, 395, 394, 381), (421, 422, 375, 423), (417, 405, 404, 398), (413, 421, 423, 414), (414, 424, 395, 380), (390, 425, 424, 391), (420, 388, 383, 382), (419, 402, 405, 420), (391, 423, 375, 374), (414, 423, 391, 424), (417, 388, 420, 405), (426, 427, 428, 422), (429, 430, 418, 431), (432, 433, 413, 379), (430, 434, 419, 418), (427, 435, 436, 428), (433, 437, 421, 413), (438, 439, 440, 441), (403, 441, 410, 404), (442, 378, 381, 415), (440, 443, 401, 411), (428, 436, 406, 376), (443, 431, 385, 401), (431, 418, 382, 385), (422, 428, 376, 375), (441, 440, 411, 410), (436, 442, 415, 406), (439, 444, 443, 440), (415, 409, 407, 406), (412, 411, 401, 400), (445, 446, 412, 400), (447, 438, 441, 403), (435, 448, 442, 436), (448, 449, 378, 442), (434, 450, 402, 419), (437, 426, 422, 421), (444, 429, 431, 443), (450, 447, 403, 402), (449, 432, 379, 378), (437, 433, 432, 449), (437, 435, 427, 426), (448, 435, 437, 449), (447, 450, 434, 438), (429, 444, 434, 430), (434, 444, 439, 438), (451, 445, 452, 453), (393, 396, 446, 408), (392, 397, 396, 393), (408, 446, 445, 451), (397, 392, 395, 398), (446, 396, 399, 412), (408, 451, 407, 409), (452, 445, 400, 384), (451, 453, 377, 407), (453, 452, 384, 377), (387, 389, 454, 455), (386, 390, 389, 387), (425, 416, 456, 457), (425, 390, 386, 416), (456, 416, 417, 398), (425, 457, 395, 424), (457, 456, 398, 395), (455, 454, 377, 384), (387, 455, 384, 383), (454, 389, 374, 377), (458, 459, 460, 461), (462, 463, 458, 461), (463, 464, 459, 458), (460, 465, 462, 461), (465, 464, 463, 462), (466, 467, 460, 459), (468, 469, 464, 465), (470, 471, 472, 473), (474, 475, 476, 477), (478, 479, 475, 474), (475, 480, 481, 476), (479, 482, 480, 475), (472, 471, 483, 484), (485, 483, 471, 470), (473, 472, 484, 486), (486, 484, 483, 485), (487, 488, 489, 490), (491, 492, 488, 487), (493, 494, 492, 491), (492, 494, 489, 488), (495, 496, 482, 479), (496, 481, 480, 482), (497, 495, 479, 478), (487, 490, 498, 499), (500, 501, 493, 491), (502, 497, 478, 503), (503, 478, 474, 504), (504, 474, 477, 505), (506, 507, 508, 509), (476, 460, 510, 477), (460, 467, 511, 510), (481, 465, 460, 476), (512, 507, 506, 513), (507, 512, 514, 508), (513, 506, 509, 515), (512, 513, 515, 514), (489, 516, 517, 490), (516, 518, 519, 517), (518, 494, 493, 519), (489, 494, 518, 516), (468, 496, 495, 467), (465, 481, 496, 468), (467, 495, 497, 511), (498, 490, 517, 520), (493, 501, 521, 519), (511, 497, 502, 522), (510, 511, 522, 523), (477, 510, 523, 505), (514, 515, 517, 519), (515, 509, 520, 517), (508, 514, 519, 521), (509, 508, 521, 520), (487, 486, 485, 491), (499, 473, 486, 487), (491, 485, 470, 500), (500, 470, 473, 499), (505, 523, 521, 501), (523, 522, 520, 521), (522, 502, 498, 520), (500, 504, 505, 501), (499, 503, 504, 500), (498, 502, 503, 499), (524, 525, 526, 527), (528, 529, 530, 531), (529, 532, 533, 530), (534, 535, 529, 528), (535, 536, 532, 529), (537, 525, 524, 538), (525, 537, 539, 526), (538, 524, 527, 540), (537, 538, 540, 539), (541, 542, 543, 544), (542, 545, 546, 543), (545, 547, 548, 546), (541, 547, 545, 542), (536, 549, 550, 532), (535, 534, 549, 536), (532, 550, 551, 533), (552, 544, 543, 553), (548, 554, 555, 546), (533, 551, 556, 557), (530, 533, 557, 558), (531, 530, 558, 559), (560, 561, 562, 563), (564, 459, 528, 531), (565, 466, 459, 564), (459, 464, 534, 528), (562, 561, 566, 567), (568, 566, 561, 560), (563, 562, 567, 569), (569, 567, 566, 568), (570, 571, 541, 544), (572, 573, 571, 570), (548, 547, 573, 572), (573, 547, 541, 571), (550, 549, 469, 466), (549, 534, 464, 469), (551, 550, 466, 565), (570, 544, 552, 574), (575, 554, 548, 572), (556, 551, 565, 576), (576, 565, 564, 577), (577, 564, 531, 559), (570, 569, 568, 572), (574, 563, 569, 570), (572, 568, 560, 575), (575, 560, 563, 574), (539, 540, 543, 546), (540, 527, 553, 543), (526, 539, 546, 555), (527, 526, 555, 553), (575, 577, 559, 554), (574, 576, 577, 575), (552, 556, 576, 574), (559, 558, 555, 554), (558, 557, 553, 555), (557, 556, 552, 553), (578, 579, 467, 466), (580, 581, 469, 468), (582, 583, 584, 585), (586, 587, 588, 589), (590, 591, 587, 586), (587, 592, 593, 588), (591, 594, 592, 587), (584, 583, 595, 596), (597, 595, 583, 582), (585, 584, 596, 598), (598, 596, 595, 597), (599, 600, 601, 602), (603, 604, 600, 599), (605, 606, 604, 603), (604, 606, 601, 600), (607, 608, 594, 591), (608, 593, 592, 594), (609, 607, 591, 590), (599, 602, 610, 611), (612, 613, 605, 603), (614, 609, 590, 615), (615, 590, 586, 616), (616, 586, 589, 617), (618, 619, 620, 621), (588, 467, 622, 589), (467, 579, 623, 622), (593, 468, 467, 588), (624, 619, 618, 625), (619, 624, 626, 620), (625, 618, 621, 627), (624, 625, 627, 626), (601, 628, 629, 602), (628, 630, 631, 629), (630, 606, 605, 631), (601, 606, 630, 628), (580, 608, 607, 579), (468, 593, 608, 580), (579, 607, 609, 623), (610, 602, 629, 632), (605, 613, 633, 631), (623, 609, 614, 634), (622, 623, 634, 635), (589, 622, 635, 617), (626, 627, 629, 631), (627, 621, 632, 629), (620, 626, 631, 633), (621, 620, 633, 632), (599, 598, 597, 603), (611, 585, 598, 599), (603, 597, 582, 612), (612, 582, 585, 611), (617, 635, 633, 613), (635, 634, 632, 633), (634, 614, 610, 632), (612, 616, 617, 613), (611, 615, 616, 612), (610, 614, 615, 611), (636, 637, 638, 639), (640, 641, 642, 643), (641, 644, 645, 642), (646, 647, 641, 640), (647, 648, 644, 641), (649, 637, 636, 650), (637, 649, 651, 638), (650, 636, 639, 652), (649, 650, 652, 651), (653, 654, 655, 656), (654, 657, 658, 655), (657, 659, 660, 658), (653, 659, 657, 654), (648, 661, 662, 644), (647, 646, 661, 648), (644, 662, 663, 645), (664, 656, 655, 665), (660, 666, 667, 658), (645, 663, 668, 669), (642, 645, 669, 670), (643, 642, 670, 671), (672, 673, 674, 675), (676, 466, 640, 643), (677, 578, 466, 676), (466, 469, 646, 640), (674, 673, 678, 679), (680, 678, 673, 672), (675, 674, 679, 681), (681, 679, 678, 680), (682, 683, 653, 656), (684, 685, 683, 682), (660, 659, 685, 684), (685, 659, 653, 683), (662, 661, 581, 578), (661, 646, 469, 581), (663, 662, 578, 677), (682, 656, 664, 686), (687, 666, 660, 684), (668, 663, 677, 688), (688, 677, 676, 689), (689, 676, 643, 671), (682, 681, 680, 684), (686, 675, 681, 682), (684, 680, 672, 687), (687, 672, 675, 686), (651, 652, 655, 658), (652, 639, 665, 655), (638, 651, 658, 667), (639, 638, 667, 665), (687, 689, 671, 666), (686, 688, 689, 687), (664, 668, 688, 686), (671, 670, 667, 666), (670, 669, 665, 667), (669, 668, 664, 665), (690, 691, 579, 578), (692, 693, 581, 580), (690, 693, 692, 691), (694, 695, 696, 697), (698, 699, 700, 701), (702, 703, 699, 698), (699, 704, 705, 700), (703, 706, 704, 699), (696, 695, 707, 708), (709, 707, 695, 694), (697, 696, 708, 710), (710, 708, 707, 709), (711, 712, 713, 714), (715, 716, 712, 711), (717, 718, 716, 715), (716, 718, 713, 712), (719, 720, 706, 703), (720, 705, 704, 706), (721, 719, 703, 702), (711, 714, 722, 723), (724, 725, 717, 715), (726, 721, 702, 727), (727, 702, 698, 728), (728, 698, 701, 729), (730, 731, 732, 733), (700, 579, 734, 701), (579, 691, 735, 734), (705, 580, 579, 700), (736, 731, 730, 737), (731, 736, 738, 732), (737, 730, 733, 739), (736, 737, 739, 738), (713, 740, 741, 714), (740, 742, 743, 741), (742, 718, 717, 743), (713, 718, 742, 740), (692, 720, 719, 691), (580, 705, 720, 692), (691, 719, 721, 735), (722, 714, 741, 744), (717, 725, 745, 743), (735, 721, 726, 746), (734, 735, 746, 747), (701, 734, 747, 729), (738, 739, 741, 743), (739, 733, 744, 741), (732, 738, 743, 745), (733, 732, 745, 744), (711, 710, 709, 715), (723, 697, 710, 711), (715, 709, 694, 724), (724, 694, 697, 723), (729, 747, 745, 725), (747, 746, 744, 745), (746, 726, 722, 744), (724, 728, 729, 725), (723, 727, 728, 724), (722, 726, 727, 723), (748, 749, 750, 751), (752, 753, 754, 755), (753, 756, 757, 754), (758, 759, 753, 752), (759, 760, 756, 753), (761, 749, 748, 762), (749, 761, 763, 750), (762, 748, 751, 764), (761, 762, 764, 763), (765, 766, 767, 768), (766, 769, 770, 767), (769, 771, 772, 770), (765, 771, 769, 766), (760, 773, 774, 756), (759, 758, 773, 760), (756, 774, 775, 757), (776, 768, 767, 777), (772, 778, 779, 770), (757, 775, 780, 781), (754, 757, 781, 782), (755, 754, 782, 783), (784, 785, 786, 787), (788, 578, 752, 755), (789, 690, 578, 788), (578, 581, 758, 752), (786, 785, 790, 791), (792, 790, 785, 784), (787, 786, 791, 793), (793, 791, 790, 792), (794, 795, 765, 768), (796, 797, 795, 794), (772, 771, 797, 796), (797, 771, 765, 795), (774, 773, 693, 690), (773, 758, 581, 693), (775, 774, 690, 789), (794, 768, 776, 798), (799, 778, 772, 796), (780, 775, 789, 800), (800, 789, 788, 801), (801, 788, 755, 783), (794, 793, 792, 796), (798, 787, 793, 794), (796, 792, 784, 799), (799, 784, 787, 798), (763, 764, 767, 770), (764, 751, 777, 767), (750, 763, 770, 779), (751, 750, 779, 777), (799, 801, 783, 778), (798, 800, 801, 799), (776, 780, 800, 798), (783, 782, 779, 778), (782, 781, 777, 779), (781, 780, 776, 777)])
me_exportedanimal_3.materials.append(mat_redfur)
me_exportedanimal_3.use_remesh_preserve_volume = False
me_exportedanimal_3.use_remesh_preserve_attributes = False
me_exportedanimal_3.use_mirror_vertex_groups = False
me_exportedanimal_3.update()

# ---- objects
ob_lamp = bpy.data.objects.new('Lamp', light_lamp)
ob_camera = bpy.data.objects.new('Camera', cam_camera)
ob_exportedanimal_1_005 = bpy.data.objects.new('ExportedAnimal_1.005', me_exportedanimal_1_006)
ob_exportedanimal_1_006 = bpy.data.objects.new('ExportedAnimal_1.006', me_exportedanimal_1_007)
ob_exportedanimal_3 = bpy.data.objects.new('ExportedAnimal_3', me_exportedanimal_3)

# ---- transforms, parenting, visibility, modifiers, constraints
ob_lamp.location = (4.076, 11.06, 5.904)
ob_lamp.rotation_euler = (0.6503, 0.05522, 1.866)
ob_lamp.lock_rotations_4d = False
ob_lamp.empty_display_type = 'ARROWS'
ob_lamp.color = (0.0, 0.0, 0.0, 0.0)
ob_lamp.lineart.crease_threshold = 0.0
ob_camera.location = (7.481, -6.508, 5.344)
ob_camera.rotation_euler = (1.109, 0.0, 0.8149)
ob_camera.lock_rotations_4d = False
ob_camera.empty_display_type = 'ARROWS'
ob_camera.color = (0.0, 0.0, 0.0, 0.0)
ob_camera.display_type = 'WIRE'
ob_camera.lineart.crease_threshold = 0.0
ob_exportedanimal_1_005.location = (-0.8137, 7.654, 5.515)
ob_exportedanimal_1_005.rotation_euler = (9.349, 0.5839, 3.061)
ob_exportedanimal_1_005.lineart.crease_threshold = 0.0
_m = ob_exportedanimal_1_005.modifiers.new('Subsurf', 'SUBSURF')
_m.uv_smooth = 'PRESERVE_CORNERS'
_m.quality = 2
_m.show_only_control_edges = False
ob_exportedanimal_1_006.location = (0.7637, 7.654, 5.515)
ob_exportedanimal_1_006.rotation_euler = (9.349, 0.5839, 3.061)
ob_exportedanimal_1_006.lineart.crease_threshold = 0.0
_m = ob_exportedanimal_1_006.modifiers.new('Subsurf', 'SUBSURF')
_m.uv_smooth = 'PRESERVE_CORNERS'
_m.quality = 2
_m.show_only_control_edges = False
ob_exportedanimal_3.location = (-0.03809, 0.0, 0.0)
ob_exportedanimal_3.rotation_euler = (1.571, -0.0, 0.0)
ob_exportedanimal_3.lineart.crease_threshold = 0.0
_m = ob_exportedanimal_3.modifiers.new('Subsurf', 'SUBSURF')
_m.uv_smooth = 'PRESERVE_CORNERS'
_m.quality = 2
_m.show_only_control_edges = False

# ---- collection membership
col_collection_1.objects.link(ob_lamp)
col_collection_1.objects.link(ob_camera)
col_collection_1.objects.link(ob_exportedanimal_1_005)
col_collection_1.objects.link(ob_exportedanimal_1_006)
col_collection_1.objects.link(ob_exportedanimal_3)

# ---- scene / render settings (as saved in the file)
scene.camera = ob_camera
scene.frame_start = 1; scene.frame_end = 250; scene.frame_set(1)
scene.render.engine = 'BLENDER_EEVEE_NEXT'
scene.render.resolution_percentage = 50
scene.render.dither_intensity = 0.0
scene.cycles.use_denoising = False
scene.cycles.samples = 128
scene.cycles.sampling_pattern = 'TABULATED_SOBOL'
scene.cycles.use_adaptive_sampling = False
scene.cycles.use_light_tree = False
scene.cycles.blur_glossy = 0.0
scene.cycles.sample_clamp_indirect = 0.0
scene.view_settings.view_transform = 'Standard'
bpy.context.view_layer.update()
